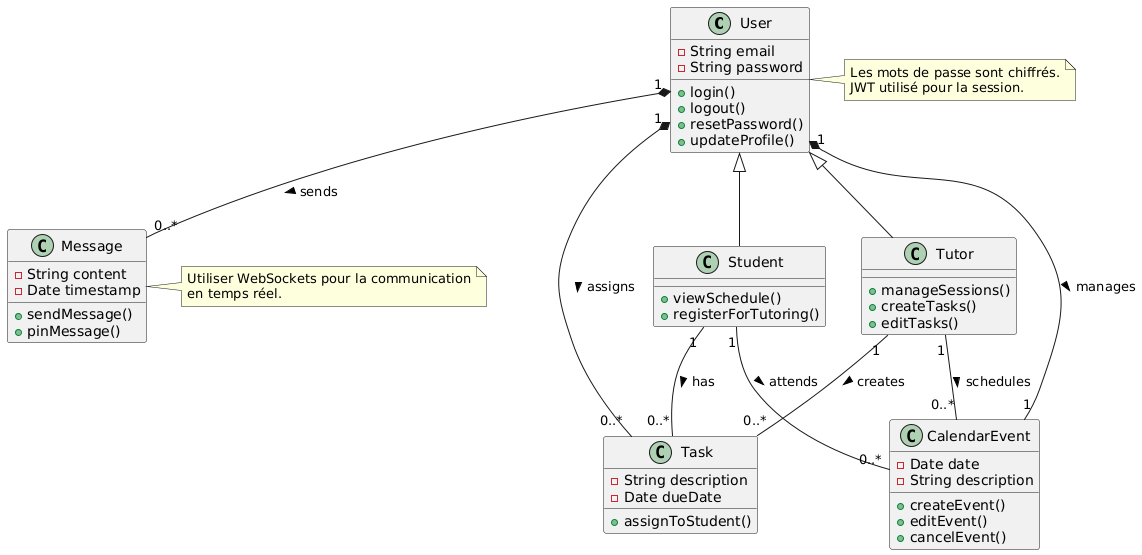

The diagram above was rendered by PlantUML. Its source (embedded in the PNG):
@startuml
' Définition des classes
class User {
    -String email
    -String password
    +login()
    +logout()
    +resetPassword()
    +updateProfile()
}

class Student extends User {
    +viewSchedule()
    +registerForTutoring()
}

class Tutor extends User {
    +manageSessions()
    +createTasks()
    +editTasks()
}

class Task {
    -String description
    -Date dueDate
    +assignToStudent()
}

class Message {
    -String content
    -Date timestamp
    +sendMessage()
    +pinMessage()
}

class CalendarEvent {
    -Date date
    -String description
    +createEvent()
    +editEvent()
    +cancelEvent()
}

' Relations
User "1" *-- "0..*" Message : sends >
User "1" *-- "0..*" Task : assigns >
User "1" *-- "1" CalendarEvent : manages >
Student "1" -- "0..*" Task : has >
Tutor "1" -- "0..*" Task : creates >
Student "1" -- "0..*" CalendarEvent : attends >
Tutor "1" -- "0..*" CalendarEvent : schedules >

' Note sur la sécurité et la gestion des messages
note right of Message
    Utiliser WebSockets pour la communication
    en temps réel.
end note

note right of User
    Les mots de passe sont chiffrés.
    JWT utilisé pour la session.
end note
@enduml